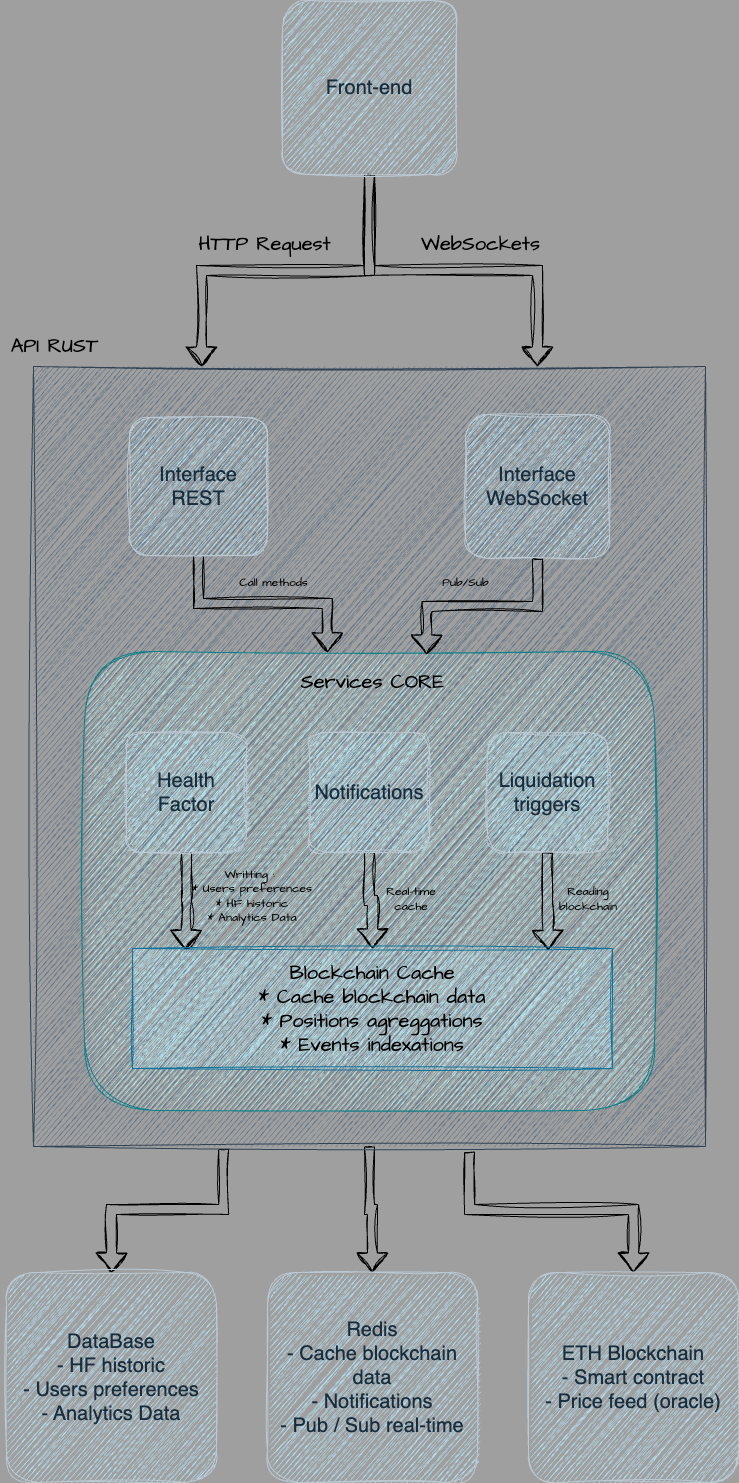

The diagram above was exported from draw.io. Its source (the exported page's mxGraphModel, read from the mxfile embedded in the PNG):
<mxGraphModel dx="4063" dy="1544" grid="1" gridSize="6" guides="1" tooltips="1" connect="1" arrows="1" fold="1" page="1" pageScale="1" pageWidth="827" pageHeight="1169" background="#9F9F9F" math="0" shadow="0">
  <root>
    <mxCell id="0" />
    <mxCell id="1" parent="0" />
    <mxCell id="ErsNw9PgXo0hqEoJg1i5-10" style="edgeStyle=orthogonalEdgeStyle;shape=flexArrow;rounded=0;sketch=1;hachureGap=4;jiggle=2;curveFitting=1;orthogonalLoop=1;jettySize=auto;html=1;entryX=0.25;entryY=0;entryDx=0;entryDy=0;fontFamily=Architects Daughter;fontSource=https%3A%2F%2Ffonts.googleapis.com%2Fcss%3Ffamily%3DArchitects%2BDaughter;" edge="1" parent="1" source="og7pBK6Px1cAiJhGu-P3-3" target="ErsNw9PgXo0hqEoJg1i5-6">
      <mxGeometry relative="1" as="geometry" />
    </mxCell>
    <mxCell id="ErsNw9PgXo0hqEoJg1i5-11" style="edgeStyle=orthogonalEdgeStyle;shape=flexArrow;rounded=0;sketch=1;hachureGap=4;jiggle=2;curveFitting=1;orthogonalLoop=1;jettySize=auto;html=1;entryX=0.75;entryY=0;entryDx=0;entryDy=0;fontFamily=Architects Daughter;fontSource=https%3A%2F%2Ffonts.googleapis.com%2Fcss%3Ffamily%3DArchitects%2BDaughter;" edge="1" parent="1" source="og7pBK6Px1cAiJhGu-P3-3" target="ErsNw9PgXo0hqEoJg1i5-6">
      <mxGeometry relative="1" as="geometry" />
    </mxCell>
    <mxCell id="og7pBK6Px1cAiJhGu-P3-3" value="&lt;font style=&quot;font-size: 20px;&quot;&gt;Front-end&lt;/font&gt;" style="whiteSpace=wrap;html=1;aspect=fixed;rounded=1;labelBackgroundColor=none;fillColor=#B1DDF0;strokeColor=#BAC8D3;fontColor=#182E3E;sketch=1;curveFitting=1;jiggle=2;" parent="1" vertex="1">
      <mxGeometry x="-498" y="60" width="174" height="174" as="geometry" />
    </mxCell>
    <mxCell id="ErsNw9PgXo0hqEoJg1i5-43" style="edgeStyle=orthogonalEdgeStyle;shape=flexArrow;rounded=0;sketch=1;hachureGap=4;jiggle=2;curveFitting=1;orthogonalLoop=1;jettySize=auto;html=1;entryX=0.5;entryY=0;entryDx=0;entryDy=0;fontFamily=Architects Daughter;fontSource=https%3A%2F%2Ffonts.googleapis.com%2Fcss%3Ffamily%3DArchitects%2BDaughter;exitX=0.283;exitY=1.003;exitDx=0;exitDy=0;exitPerimeter=0;" edge="1" parent="1" source="ErsNw9PgXo0hqEoJg1i5-6" target="ErsNw9PgXo0hqEoJg1i5-40">
      <mxGeometry relative="1" as="geometry" />
    </mxCell>
    <mxCell id="ErsNw9PgXo0hqEoJg1i5-44" style="edgeStyle=orthogonalEdgeStyle;shape=flexArrow;rounded=0;sketch=1;hachureGap=4;jiggle=2;curveFitting=1;orthogonalLoop=1;jettySize=auto;html=1;entryX=0.5;entryY=0;entryDx=0;entryDy=0;fontFamily=Architects Daughter;fontSource=https%3A%2F%2Ffonts.googleapis.com%2Fcss%3Ffamily%3DArchitects%2BDaughter;" edge="1" parent="1" source="ErsNw9PgXo0hqEoJg1i5-6" target="ErsNw9PgXo0hqEoJg1i5-41">
      <mxGeometry relative="1" as="geometry" />
    </mxCell>
    <mxCell id="ErsNw9PgXo0hqEoJg1i5-45" style="edgeStyle=orthogonalEdgeStyle;shape=flexArrow;rounded=0;sketch=1;hachureGap=4;jiggle=2;curveFitting=1;orthogonalLoop=1;jettySize=auto;html=1;entryX=0.5;entryY=0;entryDx=0;entryDy=0;fontFamily=Architects Daughter;fontSource=https%3A%2F%2Ffonts.googleapis.com%2Fcss%3Ffamily%3DArchitects%2BDaughter;exitX=0.649;exitY=1.007;exitDx=0;exitDy=0;exitPerimeter=0;" edge="1" parent="1" source="ErsNw9PgXo0hqEoJg1i5-6" target="ErsNw9PgXo0hqEoJg1i5-42">
      <mxGeometry relative="1" as="geometry" />
    </mxCell>
    <mxCell id="ErsNw9PgXo0hqEoJg1i5-6" value="" style="rounded=0;whiteSpace=wrap;html=1;sketch=1;hachureGap=4;jiggle=2;curveFitting=1;fontFamily=Architects Daughter;fontSource=https%3A%2F%2Ffonts.googleapis.com%2Fcss%3Ffamily%3DArchitects%2BDaughter;fillColor=#647687;fontColor=#ffffff;strokeColor=#314354;" vertex="1" parent="1">
      <mxGeometry x="-747" y="426" width="672" height="780" as="geometry" />
    </mxCell>
    <mxCell id="ErsNw9PgXo0hqEoJg1i5-19" style="edgeStyle=orthogonalEdgeStyle;shape=flexArrow;rounded=0;sketch=1;hachureGap=4;jiggle=2;curveFitting=1;orthogonalLoop=1;jettySize=auto;html=1;fontFamily=Architects Daughter;fontSource=https%3A%2F%2Ffonts.googleapis.com%2Fcss%3Ffamily%3DArchitects%2BDaughter;entryX=0.426;entryY=0.002;entryDx=0;entryDy=0;entryPerimeter=0;" edge="1" parent="1" source="ErsNw9PgXo0hqEoJg1i5-7" target="ErsNw9PgXo0hqEoJg1i5-17">
      <mxGeometry relative="1" as="geometry" />
    </mxCell>
    <mxCell id="ErsNw9PgXo0hqEoJg1i5-7" value="&lt;font style=&quot;font-size: 20px;&quot;&gt;Interface REST&lt;/font&gt;" style="whiteSpace=wrap;html=1;aspect=fixed;rounded=1;labelBackgroundColor=none;fillColor=#B1DDF0;strokeColor=#BAC8D3;fontColor=#182E3E;sketch=1;curveFitting=1;jiggle=2;" vertex="1" parent="1">
      <mxGeometry x="-651" y="477" width="138" height="138" as="geometry" />
    </mxCell>
    <mxCell id="ErsNw9PgXo0hqEoJg1i5-8" value="&lt;font style=&quot;font-size: 20px;&quot;&gt;Interface WebSocket&lt;/font&gt;" style="whiteSpace=wrap;html=1;aspect=fixed;rounded=1;labelBackgroundColor=none;fillColor=#B1DDF0;strokeColor=#BAC8D3;fontColor=#182E3E;sketch=1;curveFitting=1;jiggle=2;" vertex="1" parent="1">
      <mxGeometry x="-315" y="474" width="144" height="144" as="geometry" />
    </mxCell>
    <mxCell id="ErsNw9PgXo0hqEoJg1i5-9" value="&lt;font style=&quot;font-size: 20px;&quot;&gt;API RUST&lt;/font&gt;" style="text;html=1;align=center;verticalAlign=middle;resizable=0;points=[];autosize=1;strokeColor=none;fillColor=none;fontFamily=Architects Daughter;fontSource=https%3A%2F%2Ffonts.googleapis.com%2Fcss%3Ffamily%3DArchitects%2BDaughter;" vertex="1" parent="1">
      <mxGeometry x="-780" y="384" width="108" height="42" as="geometry" />
    </mxCell>
    <mxCell id="ErsNw9PgXo0hqEoJg1i5-12" value="&lt;font style=&quot;font-size: 20px;&quot;&gt;HTTP Request&lt;/font&gt;" style="text;html=1;align=center;verticalAlign=middle;resizable=0;points=[];autosize=1;strokeColor=none;fillColor=none;fontFamily=Architects Daughter;fontSource=https%3A%2F%2Ffonts.googleapis.com%2Fcss%3Ffamily%3DArchitects%2BDaughter;" vertex="1" parent="1">
      <mxGeometry x="-594" y="282" width="156" height="42" as="geometry" />
    </mxCell>
    <mxCell id="ErsNw9PgXo0hqEoJg1i5-13" value="&lt;font style=&quot;font-size: 20px;&quot;&gt;WebSockets&lt;/font&gt;" style="text;html=1;align=center;verticalAlign=middle;resizable=0;points=[];autosize=1;strokeColor=none;fillColor=none;fontFamily=Architects Daughter;fontSource=https%3A%2F%2Ffonts.googleapis.com%2Fcss%3Ffamily%3DArchitects%2BDaughter;" vertex="1" parent="1">
      <mxGeometry x="-372" y="282" width="144" height="42" as="geometry" />
    </mxCell>
    <mxCell id="ErsNw9PgXo0hqEoJg1i5-17" value="" style="rounded=1;whiteSpace=wrap;html=1;sketch=1;hachureGap=4;jiggle=2;curveFitting=1;fontFamily=Architects Daughter;fontSource=https%3A%2F%2Ffonts.googleapis.com%2Fcss%3Ffamily%3DArchitects%2BDaughter;fillColor=#b0e3e6;strokeColor=#0e8088;" vertex="1" parent="1">
      <mxGeometry x="-696" y="711" width="570" height="459" as="geometry" />
    </mxCell>
    <mxCell id="ErsNw9PgXo0hqEoJg1i5-18" value="&lt;font style=&quot;font-size: 20px;&quot;&gt;Services CORE&lt;/font&gt;" style="text;html=1;align=center;verticalAlign=middle;resizable=0;points=[];autosize=1;strokeColor=none;fillColor=none;fontFamily=Architects Daughter;fontSource=https%3A%2F%2Ffonts.googleapis.com%2Fcss%3Ffamily%3DArchitects%2BDaughter;" vertex="1" parent="1">
      <mxGeometry x="-492" y="720" width="168" height="42" as="geometry" />
    </mxCell>
    <mxCell id="ErsNw9PgXo0hqEoJg1i5-21" style="edgeStyle=orthogonalEdgeStyle;shape=flexArrow;rounded=0;sketch=1;hachureGap=4;jiggle=2;curveFitting=1;orthogonalLoop=1;jettySize=auto;html=1;fontFamily=Architects Daughter;fontSource=https%3A%2F%2Ffonts.googleapis.com%2Fcss%3Ffamily%3DArchitects%2BDaughter;exitX=0.5;exitY=1;exitDx=0;exitDy=0;" edge="1" parent="1" source="ErsNw9PgXo0hqEoJg1i5-8">
      <mxGeometry relative="1" as="geometry">
        <mxPoint x="-354" y="714" as="targetPoint" />
      </mxGeometry>
    </mxCell>
    <mxCell id="ErsNw9PgXo0hqEoJg1i5-31" value="" style="edgeStyle=orthogonalEdgeStyle;shape=flexArrow;rounded=0;sketch=1;hachureGap=4;jiggle=2;curveFitting=1;orthogonalLoop=1;jettySize=auto;html=1;fontFamily=Architects Daughter;fontSource=https%3A%2F%2Ffonts.googleapis.com%2Fcss%3Ffamily%3DArchitects%2BDaughter;entryX=0.111;entryY=0.011;entryDx=0;entryDy=0;entryPerimeter=0;" edge="1" parent="1" source="ErsNw9PgXo0hqEoJg1i5-23" target="ErsNw9PgXo0hqEoJg1i5-30">
      <mxGeometry relative="1" as="geometry" />
    </mxCell>
    <mxCell id="ErsNw9PgXo0hqEoJg1i5-23" value="&lt;span style=&quot;font-size: 20px;&quot;&gt;Health Factor&lt;/span&gt;" style="whiteSpace=wrap;html=1;aspect=fixed;rounded=1;labelBackgroundColor=none;fillColor=#B1DDF0;strokeColor=#BAC8D3;fontColor=#182E3E;sketch=1;curveFitting=1;jiggle=2;" vertex="1" parent="1">
      <mxGeometry x="-654" y="792" width="120" height="120" as="geometry" />
    </mxCell>
    <mxCell id="ErsNw9PgXo0hqEoJg1i5-33" value="" style="edgeStyle=orthogonalEdgeStyle;shape=flexArrow;rounded=0;sketch=1;hachureGap=4;jiggle=2;curveFitting=1;orthogonalLoop=1;jettySize=auto;html=1;fontFamily=Architects Daughter;fontSource=https%3A%2F%2Ffonts.googleapis.com%2Fcss%3Ffamily%3DArchitects%2BDaughter;" edge="1" parent="1" source="ErsNw9PgXo0hqEoJg1i5-24" target="ErsNw9PgXo0hqEoJg1i5-30">
      <mxGeometry relative="1" as="geometry" />
    </mxCell>
    <mxCell id="ErsNw9PgXo0hqEoJg1i5-24" value="&lt;span style=&quot;font-size: 20px;&quot;&gt;Notifications&lt;/span&gt;" style="whiteSpace=wrap;html=1;aspect=fixed;rounded=1;labelBackgroundColor=none;fillColor=#B1DDF0;strokeColor=#BAC8D3;fontColor=#182E3E;sketch=1;curveFitting=1;jiggle=2;" vertex="1" parent="1">
      <mxGeometry x="-471" y="792" width="120" height="120" as="geometry" />
    </mxCell>
    <mxCell id="ErsNw9PgXo0hqEoJg1i5-34" value="" style="edgeStyle=orthogonalEdgeStyle;shape=flexArrow;rounded=0;sketch=1;hachureGap=4;jiggle=2;curveFitting=1;orthogonalLoop=1;jettySize=auto;html=1;fontFamily=Architects Daughter;fontSource=https%3A%2F%2Ffonts.googleapis.com%2Fcss%3Ffamily%3DArchitects%2BDaughter;entryX=0.866;entryY=0.011;entryDx=0;entryDy=0;entryPerimeter=0;" edge="1" parent="1" source="ErsNw9PgXo0hqEoJg1i5-26" target="ErsNw9PgXo0hqEoJg1i5-30">
      <mxGeometry relative="1" as="geometry" />
    </mxCell>
    <mxCell id="ErsNw9PgXo0hqEoJg1i5-26" value="&lt;span style=&quot;font-size: 20px;&quot;&gt;Liquidation&lt;br&gt;triggers&lt;/span&gt;" style="whiteSpace=wrap;html=1;aspect=fixed;rounded=1;labelBackgroundColor=none;fillColor=#B1DDF0;strokeColor=#BAC8D3;fontColor=#182E3E;sketch=1;curveFitting=1;jiggle=2;" vertex="1" parent="1">
      <mxGeometry x="-293" y="792" width="120" height="120" as="geometry" />
    </mxCell>
    <mxCell id="ErsNw9PgXo0hqEoJg1i5-27" value="Call methods" style="text;html=1;align=center;verticalAlign=middle;resizable=0;points=[];autosize=1;strokeColor=none;fillColor=none;fontFamily=Architects Daughter;fontSource=https%3A%2F%2Ffonts.googleapis.com%2Fcss%3Ffamily%3DArchitects%2BDaughter;" vertex="1" parent="1">
      <mxGeometry x="-552" y="628" width="90" height="30" as="geometry" />
    </mxCell>
    <mxCell id="ErsNw9PgXo0hqEoJg1i5-28" value="Pub/Sub" style="text;html=1;align=center;verticalAlign=middle;resizable=0;points=[];autosize=1;strokeColor=none;fillColor=none;fontFamily=Architects Daughter;fontSource=https%3A%2F%2Ffonts.googleapis.com%2Fcss%3Ffamily%3DArchitects%2BDaughter;" vertex="1" parent="1">
      <mxGeometry x="-351" y="628" width="72" height="30" as="geometry" />
    </mxCell>
    <mxCell id="ErsNw9PgXo0hqEoJg1i5-30" value="&lt;font style=&quot;font-size: 20px;&quot;&gt;Blockchain Cache&lt;/font&gt;&lt;div&gt;&lt;font style=&quot;font-size: 20px;&quot;&gt;* Cache blockchain data&lt;br&gt;* Positions agreggations&lt;/font&gt;&lt;/div&gt;&lt;div&gt;&lt;font style=&quot;font-size: 20px;&quot;&gt;* Events indexations&lt;/font&gt;&lt;/div&gt;" style="rounded=0;whiteSpace=wrap;html=1;sketch=1;hachureGap=4;jiggle=2;curveFitting=1;fontFamily=Architects Daughter;fontSource=https%3A%2F%2Ffonts.googleapis.com%2Fcss%3Ffamily%3DArchitects%2BDaughter;fillColor=#b1ddf0;strokeColor=#10739e;" vertex="1" parent="1">
      <mxGeometry x="-648" y="1008" width="480" height="120" as="geometry" />
    </mxCell>
    <mxCell id="ErsNw9PgXo0hqEoJg1i5-35" value="Writting :&amp;nbsp;&lt;div&gt;* Users preferences&lt;/div&gt;&lt;div&gt;* HF historic&lt;/div&gt;&lt;div&gt;* Analytics Data&lt;/div&gt;" style="text;html=1;align=center;verticalAlign=middle;whiteSpace=wrap;rounded=0;fontFamily=Architects Daughter;fontSource=https%3A%2F%2Ffonts.googleapis.com%2Fcss%3Ffamily%3DArchitects%2BDaughter;" vertex="1" parent="1">
      <mxGeometry x="-600" y="941" width="144" height="30" as="geometry" />
    </mxCell>
    <mxCell id="ErsNw9PgXo0hqEoJg1i5-37" value="Real-time&lt;div&gt;cache&lt;/div&gt;" style="text;html=1;align=center;verticalAlign=middle;whiteSpace=wrap;rounded=0;fontFamily=Architects Daughter;fontSource=https%3A%2F%2Ffonts.googleapis.com%2Fcss%3Ffamily%3DArchitects%2BDaughter;" vertex="1" parent="1">
      <mxGeometry x="-441" y="944" width="144" height="30" as="geometry" />
    </mxCell>
    <mxCell id="ErsNw9PgXo0hqEoJg1i5-38" value="Reading&lt;br&gt;blockchain" style="text;html=1;align=center;verticalAlign=middle;whiteSpace=wrap;rounded=0;fontFamily=Architects Daughter;fontSource=https%3A%2F%2Ffonts.googleapis.com%2Fcss%3Ffamily%3DArchitects%2BDaughter;" vertex="1" parent="1">
      <mxGeometry x="-264" y="944" width="144" height="30" as="geometry" />
    </mxCell>
    <mxCell id="ErsNw9PgXo0hqEoJg1i5-40" value="&lt;font style=&quot;font-size: 20px;&quot;&gt;DataBase&lt;/font&gt;&lt;div&gt;&lt;font style=&quot;font-size: 20px;&quot;&gt;- HF historic&lt;/font&gt;&lt;/div&gt;&lt;div&gt;&lt;font style=&quot;font-size: 20px;&quot;&gt;- Users preferences&lt;/font&gt;&lt;/div&gt;&lt;div&gt;&lt;font style=&quot;font-size: 20px;&quot;&gt;- Analytics Data&lt;/font&gt;&lt;/div&gt;" style="whiteSpace=wrap;html=1;aspect=fixed;rounded=1;labelBackgroundColor=none;fillColor=#B1DDF0;strokeColor=#BAC8D3;fontColor=#182E3E;sketch=1;curveFitting=1;jiggle=2;" vertex="1" parent="1">
      <mxGeometry x="-774" y="1332" width="210" height="210" as="geometry" />
    </mxCell>
    <mxCell id="ErsNw9PgXo0hqEoJg1i5-41" value="&lt;font style=&quot;font-size: 20px;&quot;&gt;Redis&lt;/font&gt;&lt;div&gt;&lt;font style=&quot;font-size: 20px;&quot;&gt;- Cache blockchain data&lt;/font&gt;&lt;/div&gt;&lt;div&gt;&lt;font style=&quot;font-size: 20px;&quot;&gt;- Notifications&lt;/font&gt;&lt;/div&gt;&lt;div&gt;&lt;font style=&quot;font-size: 20px;&quot;&gt;- Pub / Sub real-time&lt;/font&gt;&lt;/div&gt;" style="whiteSpace=wrap;html=1;aspect=fixed;rounded=1;labelBackgroundColor=none;fillColor=#B1DDF0;strokeColor=#BAC8D3;fontColor=#182E3E;sketch=1;curveFitting=1;jiggle=2;" vertex="1" parent="1">
      <mxGeometry x="-513" y="1332" width="210" height="210" as="geometry" />
    </mxCell>
    <mxCell id="ErsNw9PgXo0hqEoJg1i5-42" value="&lt;span style=&quot;font-size: 20px;&quot;&gt;ETH Blockchain&lt;/span&gt;&lt;div&gt;&lt;span style=&quot;font-size: 20px;&quot;&gt;- Smart contract&lt;/span&gt;&lt;/div&gt;&lt;div&gt;&lt;span style=&quot;font-size: 20px;&quot;&gt;- Price feed (oracle)&lt;/span&gt;&lt;/div&gt;" style="whiteSpace=wrap;html=1;aspect=fixed;rounded=1;labelBackgroundColor=none;fillColor=#B1DDF0;strokeColor=#BAC8D3;fontColor=#182E3E;sketch=1;curveFitting=1;jiggle=2;" vertex="1" parent="1">
      <mxGeometry x="-252" y="1332" width="210" height="210" as="geometry" />
    </mxCell>
  </root>
</mxGraphModel>